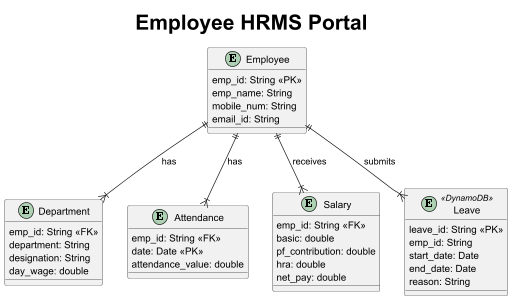

The diagram above was rendered by PlantUML. Its source (embedded in the PNG):
@startuml

title **<size:30>Employee HRMS Portal</size>**

entity Employee {
  emp_id: String <<PK>>
  emp_name: String
  mobile_num: String
  email_id: String
}

entity Department {
  emp_id: String <<FK>>
  department: String
  designation: String
  day_wage: double
}

entity Attendance {
  emp_id: String <<FK>>
  date: Date <<PK>>
  attendance_value: double
}

entity Salary {
  emp_id: String <<FK>>
  basic: double
  pf_contribution: double
  hra: double
  net_pay: double
}

entity Leave <<DynamoDB>> {
  leave_id: String <<PK>>
  emp_id: String
  start_date: Date
  end_date: Date
  reason: String
}

Employee ||--|{ Department : has
Employee ||--|{ Attendance : has
Employee ||--|{ Salary : receives
Employee ||--|{ Leave : submits
@enduml